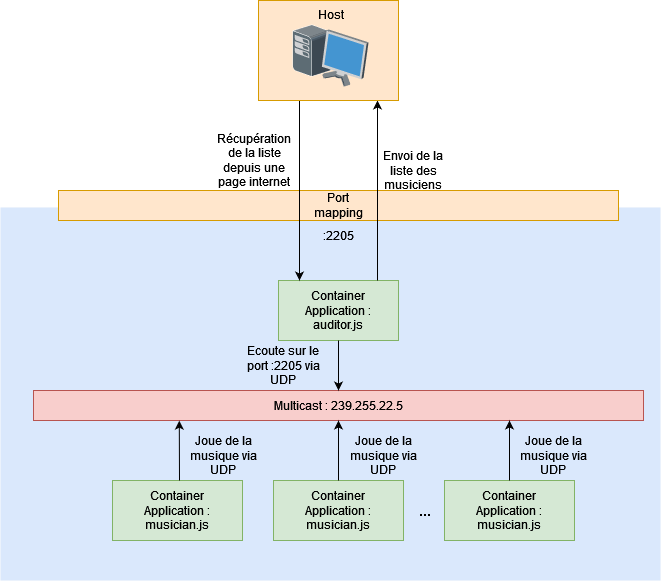

The diagram above was exported from draw.io. Its source (the exported page's mxGraphModel, read from the mxfile embedded in the PNG):
<mxGraphModel dx="1780" dy="603" grid="1" gridSize="10" guides="1" tooltips="1" connect="1" arrows="1" fold="1" page="1" pageScale="1.5" pageWidth="1169" pageHeight="826" background="none" math="0" shadow="0">
  <root>
    <mxCell id="0" style=";html=1;" />
    <mxCell id="1" style=";html=1;" parent="0" />
    <mxCell id="1257a543d1cacc4b-43" value="" style="whiteSpace=wrap;html=1;fillColor=#dae8fc;fontSize=14;strokeColor=none;verticalAlign=top;" parent="1" vertex="1">
      <mxGeometry x="252" y="307" width="660" height="373" as="geometry" />
    </mxCell>
    <mxCell id="6bpOaSmDd3c49mI6b6u0-3" value="&lt;div&gt;Port &lt;br&gt;&lt;/div&gt;&lt;div&gt;mapping&lt;/div&gt;" style="rounded=0;whiteSpace=wrap;html=1;fillColor=#ffe6cc;strokeColor=#d79b00;" vertex="1" parent="1">
      <mxGeometry x="310" y="290" width="560" height="30" as="geometry" />
    </mxCell>
    <mxCell id="6bpOaSmDd3c49mI6b6u0-4" value="&lt;div&gt;Container &lt;br&gt;&lt;/div&gt;&lt;div&gt;Application : auditor.js&lt;br&gt;&lt;/div&gt;" style="rounded=0;whiteSpace=wrap;html=1;fillColor=#d5e8d4;strokeColor=#82b366;" vertex="1" parent="1">
      <mxGeometry x="530" y="380" width="120" height="60" as="geometry" />
    </mxCell>
    <mxCell id="6bpOaSmDd3c49mI6b6u0-5" value="&lt;div&gt;Container&lt;/div&gt;&lt;div&gt;Application : musician.js&lt;br&gt;&lt;/div&gt;" style="rounded=0;whiteSpace=wrap;html=1;fillColor=#d5e8d4;strokeColor=#82b366;" vertex="1" parent="1">
      <mxGeometry x="525" y="580" width="130" height="60" as="geometry" />
    </mxCell>
    <mxCell id="6bpOaSmDd3c49mI6b6u0-6" value="&lt;div&gt;Container&lt;/div&gt;&lt;div&gt;Application : musician.js&lt;br&gt;&lt;/div&gt;" style="rounded=0;whiteSpace=wrap;html=1;fillColor=#d5e8d4;strokeColor=#82b366;" vertex="1" parent="1">
      <mxGeometry x="364" y="580" width="130" height="60" as="geometry" />
    </mxCell>
    <mxCell id="6bpOaSmDd3c49mI6b6u0-7" value="&lt;div&gt;Container&lt;/div&gt;&lt;div&gt;Application : musician.js&lt;br&gt;&lt;/div&gt;" style="rounded=0;whiteSpace=wrap;html=1;fillColor=#d5e8d4;strokeColor=#82b366;" vertex="1" parent="1">
      <mxGeometry x="696" y="580" width="130" height="60" as="geometry" />
    </mxCell>
    <mxCell id="6bpOaSmDd3c49mI6b6u0-8" value="" style="endArrow=classic;html=1;rounded=0;exitX=0.75;exitY=0;exitDx=0;exitDy=0;" edge="1" parent="1">
      <mxGeometry width="50" height="50" relative="1" as="geometry">
        <mxPoint x="629" y="380" as="sourcePoint" />
        <mxPoint x="629" y="200" as="targetPoint" />
      </mxGeometry>
    </mxCell>
    <mxCell id="6bpOaSmDd3c49mI6b6u0-9" value="" style="endArrow=classic;html=1;rounded=0;entryX=0.25;entryY=0;entryDx=0;entryDy=0;" edge="1" parent="1">
      <mxGeometry width="50" height="50" relative="1" as="geometry">
        <mxPoint x="551" y="200" as="sourcePoint" />
        <mxPoint x="551" y="380" as="targetPoint" />
      </mxGeometry>
    </mxCell>
    <mxCell id="6bpOaSmDd3c49mI6b6u0-11" value="" style="rounded=0;whiteSpace=wrap;html=1;fillColor=#ffe6cc;strokeColor=#d79b00;glass=0;" vertex="1" parent="1">
      <mxGeometry x="510" y="100" width="140" height="100" as="geometry" />
    </mxCell>
    <mxCell id="6bpOaSmDd3c49mI6b6u0-12" value="&lt;div&gt;Host&lt;/div&gt;" style="shadow=0;dashed=0;html=1;labelPosition=center;verticalLabelPosition=top;verticalAlign=bottom;align=center;outlineConnect=0;shape=mxgraph.veeam.3d.workstation;" vertex="1" parent="1">
      <mxGeometry x="544" y="124" width="76" height="62" as="geometry" />
    </mxCell>
    <mxCell id="6bpOaSmDd3c49mI6b6u0-15" value=":2205" style="text;html=1;strokeColor=none;fillColor=none;align=center;verticalAlign=middle;whiteSpace=wrap;rounded=0;glass=0;" vertex="1" parent="1">
      <mxGeometry x="560" y="320" width="60" height="30" as="geometry" />
    </mxCell>
    <mxCell id="6bpOaSmDd3c49mI6b6u0-16" value="Envoi de la liste des musiciens" style="text;html=1;strokeColor=none;fillColor=none;align=center;verticalAlign=middle;whiteSpace=wrap;rounded=0;glass=0;" vertex="1" parent="1">
      <mxGeometry x="630" y="250" width="70" height="40" as="geometry" />
    </mxCell>
    <mxCell id="6bpOaSmDd3c49mI6b6u0-17" value="Récupération de la liste depuis une page internet" style="text;html=1;strokeColor=none;fillColor=none;align=center;verticalAlign=middle;whiteSpace=wrap;rounded=0;glass=0;" vertex="1" parent="1">
      <mxGeometry x="468" y="230" width="76" height="60" as="geometry" />
    </mxCell>
    <mxCell id="6bpOaSmDd3c49mI6b6u0-19" value="Multicast : 239.255.22.5" style="rounded=0;whiteSpace=wrap;html=1;glass=0;fillColor=#f8cecc;strokeColor=#b85450;" vertex="1" parent="1">
      <mxGeometry x="285" y="490" width="610" height="30" as="geometry" />
    </mxCell>
    <mxCell id="6bpOaSmDd3c49mI6b6u0-21" value="" style="endArrow=classic;html=1;rounded=0;exitX=0.5;exitY=1;exitDx=0;exitDy=0;entryX=0.5;entryY=0;entryDx=0;entryDy=0;" edge="1" parent="1" source="6bpOaSmDd3c49mI6b6u0-4" target="6bpOaSmDd3c49mI6b6u0-19">
      <mxGeometry width="50" height="50" relative="1" as="geometry">
        <mxPoint x="540" y="570" as="sourcePoint" />
        <mxPoint x="590" y="470" as="targetPoint" />
      </mxGeometry>
    </mxCell>
    <mxCell id="6bpOaSmDd3c49mI6b6u0-22" value="Ecoute sur le port :2205 via UDP" style="text;html=1;strokeColor=none;fillColor=none;align=center;verticalAlign=middle;whiteSpace=wrap;rounded=0;glass=0;" vertex="1" parent="1">
      <mxGeometry x="490" y="450" width="90" height="30" as="geometry" />
    </mxCell>
    <mxCell id="6bpOaSmDd3c49mI6b6u0-24" value="" style="endArrow=classic;html=1;rounded=0;entryX=0.239;entryY=1.006;entryDx=0;entryDy=0;entryPerimeter=0;" edge="1" parent="1" target="6bpOaSmDd3c49mI6b6u0-19">
      <mxGeometry width="50" height="50" relative="1" as="geometry">
        <mxPoint x="431" y="580" as="sourcePoint" />
        <mxPoint x="590" y="520" as="targetPoint" />
      </mxGeometry>
    </mxCell>
    <mxCell id="6bpOaSmDd3c49mI6b6u0-25" value="" style="endArrow=classic;html=1;rounded=0;exitX=0.5;exitY=0;exitDx=0;exitDy=0;" edge="1" parent="1" source="6bpOaSmDd3c49mI6b6u0-5">
      <mxGeometry width="50" height="50" relative="1" as="geometry">
        <mxPoint x="540" y="570" as="sourcePoint" />
        <mxPoint x="590" y="520" as="targetPoint" />
      </mxGeometry>
    </mxCell>
    <mxCell id="6bpOaSmDd3c49mI6b6u0-26" value="" style="endArrow=classic;html=1;rounded=0;exitX=0.5;exitY=0;exitDx=0;exitDy=0;" edge="1" parent="1" source="6bpOaSmDd3c49mI6b6u0-7">
      <mxGeometry width="50" height="50" relative="1" as="geometry">
        <mxPoint x="540" y="570" as="sourcePoint" />
        <mxPoint x="761" y="520" as="targetPoint" />
      </mxGeometry>
    </mxCell>
    <mxCell id="6bpOaSmDd3c49mI6b6u0-27" value="Joue de la musique via UDP" style="text;html=1;strokeColor=none;fillColor=none;align=center;verticalAlign=middle;whiteSpace=wrap;rounded=0;glass=0;" vertex="1" parent="1">
      <mxGeometry x="430" y="540" width="90" height="30" as="geometry" />
    </mxCell>
    <mxCell id="6bpOaSmDd3c49mI6b6u0-28" value="Joue de la musique via UDP" style="text;html=1;strokeColor=none;fillColor=none;align=center;verticalAlign=middle;whiteSpace=wrap;rounded=0;glass=0;" vertex="1" parent="1">
      <mxGeometry x="590" y="540" width="90" height="30" as="geometry" />
    </mxCell>
    <mxCell id="6bpOaSmDd3c49mI6b6u0-29" value="Joue de la musique via UDP" style="text;html=1;strokeColor=none;fillColor=none;align=center;verticalAlign=middle;whiteSpace=wrap;rounded=0;glass=0;" vertex="1" parent="1">
      <mxGeometry x="760" y="540" width="90" height="30" as="geometry" />
    </mxCell>
    <mxCell id="6bpOaSmDd3c49mI6b6u0-30" value="&lt;font style=&quot;font-size: 15px&quot;&gt;&lt;b&gt;...&lt;/b&gt;&lt;/font&gt;" style="text;html=1;strokeColor=none;fillColor=none;align=center;verticalAlign=middle;whiteSpace=wrap;rounded=0;glass=0;" vertex="1" parent="1">
      <mxGeometry x="647" y="595" width="60" height="30" as="geometry" />
    </mxCell>
  </root>
</mxGraphModel>